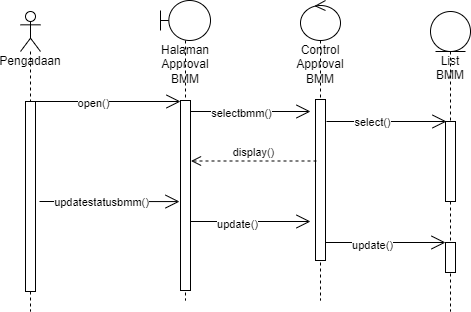

The diagram above was exported from draw.io. Its source (the exported page's mxGraphModel, read from the mxfile embedded in the PNG):
<mxGraphModel dx="868" dy="425" grid="1" gridSize="10" guides="1" tooltips="1" connect="1" arrows="1" fold="1" page="1" pageScale="1" pageWidth="850" pageHeight="1100" math="0" shadow="0">
  <root>
    <mxCell id="0" />
    <mxCell id="1" parent="0" />
    <mxCell id="9OE_82X2UbizwWMnrKPJ-1" value="Pengadaan" style="shape=umlLifeline;participant=umlActor;perimeter=lifelinePerimeter;whiteSpace=wrap;html=1;container=1;collapsible=0;recursiveResize=0;verticalAlign=top;spacingTop=36;outlineConnect=0;" vertex="1" parent="1">
      <mxGeometry x="140" y="210" width="20" height="300" as="geometry" />
    </mxCell>
    <mxCell id="9OE_82X2UbizwWMnrKPJ-5" value="" style="html=1;points=[];perimeter=orthogonalPerimeter;" vertex="1" parent="9OE_82X2UbizwWMnrKPJ-1">
      <mxGeometry x="5" y="90" width="10" height="190" as="geometry" />
    </mxCell>
    <mxCell id="9OE_82X2UbizwWMnrKPJ-2" value="Halaman Approval BMM" style="shape=umlLifeline;participant=umlBoundary;perimeter=lifelinePerimeter;whiteSpace=wrap;html=1;container=1;collapsible=0;recursiveResize=0;verticalAlign=top;spacingTop=36;outlineConnect=0;" vertex="1" parent="1">
      <mxGeometry x="280" y="199" width="50" height="300" as="geometry" />
    </mxCell>
    <mxCell id="9OE_82X2UbizwWMnrKPJ-6" value="" style="html=1;points=[];perimeter=orthogonalPerimeter;" vertex="1" parent="9OE_82X2UbizwWMnrKPJ-2">
      <mxGeometry x="20" y="100" width="10" height="190" as="geometry" />
    </mxCell>
    <mxCell id="9OE_82X2UbizwWMnrKPJ-3" value="Control Approval BMM" style="shape=umlLifeline;participant=umlControl;perimeter=lifelinePerimeter;whiteSpace=wrap;html=1;container=1;collapsible=0;recursiveResize=0;verticalAlign=top;spacingTop=36;outlineConnect=0;" vertex="1" parent="1">
      <mxGeometry x="420" y="199" width="40" height="300" as="geometry" />
    </mxCell>
    <mxCell id="9OE_82X2UbizwWMnrKPJ-9" value="" style="html=1;points=[];perimeter=orthogonalPerimeter;" vertex="1" parent="9OE_82X2UbizwWMnrKPJ-3">
      <mxGeometry x="15" y="99" width="10" height="161" as="geometry" />
    </mxCell>
    <mxCell id="9OE_82X2UbizwWMnrKPJ-10" value="" style="endArrow=open;endFill=1;endSize=12;html=1;rounded=0;" edge="1" parent="9OE_82X2UbizwWMnrKPJ-3">
      <mxGeometry width="160" relative="1" as="geometry">
        <mxPoint x="-110" y="111" as="sourcePoint" />
        <mxPoint x="10" y="111" as="targetPoint" />
      </mxGeometry>
    </mxCell>
    <mxCell id="9OE_82X2UbizwWMnrKPJ-11" value="selectbmm()" style="edgeLabel;html=1;align=center;verticalAlign=middle;resizable=0;points=[];" vertex="1" connectable="0" parent="9OE_82X2UbizwWMnrKPJ-10">
      <mxGeometry x="-0.1746" y="-1" relative="1" as="geometry">
        <mxPoint as="offset" />
      </mxGeometry>
    </mxCell>
    <mxCell id="9OE_82X2UbizwWMnrKPJ-18" value="" style="endArrow=open;endFill=1;endSize=12;html=1;rounded=0;" edge="1" parent="9OE_82X2UbizwWMnrKPJ-3">
      <mxGeometry width="160" relative="1" as="geometry">
        <mxPoint x="-110" y="221" as="sourcePoint" />
        <mxPoint x="10" y="221" as="targetPoint" />
      </mxGeometry>
    </mxCell>
    <mxCell id="9OE_82X2UbizwWMnrKPJ-19" value="update()" style="edgeLabel;html=1;align=center;verticalAlign=middle;resizable=0;points=[];" vertex="1" connectable="0" parent="9OE_82X2UbizwWMnrKPJ-18">
      <mxGeometry x="-0.2333" y="-2" relative="1" as="geometry">
        <mxPoint as="offset" />
      </mxGeometry>
    </mxCell>
    <mxCell id="9OE_82X2UbizwWMnrKPJ-4" value="List BMM" style="shape=umlLifeline;participant=umlEntity;perimeter=lifelinePerimeter;whiteSpace=wrap;html=1;container=1;collapsible=0;recursiveResize=0;verticalAlign=top;spacingTop=36;outlineConnect=0;" vertex="1" parent="1">
      <mxGeometry x="550" y="210" width="40" height="300" as="geometry" />
    </mxCell>
    <mxCell id="9OE_82X2UbizwWMnrKPJ-12" value="" style="html=1;points=[];perimeter=orthogonalPerimeter;" vertex="1" parent="9OE_82X2UbizwWMnrKPJ-4">
      <mxGeometry x="15" y="110" width="10" height="80" as="geometry" />
    </mxCell>
    <mxCell id="9OE_82X2UbizwWMnrKPJ-20" value="" style="html=1;points=[];perimeter=orthogonalPerimeter;" vertex="1" parent="9OE_82X2UbizwWMnrKPJ-4">
      <mxGeometry x="15" y="231" width="10" height="30" as="geometry" />
    </mxCell>
    <mxCell id="9OE_82X2UbizwWMnrKPJ-7" value="" style="endArrow=open;endFill=1;endSize=12;html=1;rounded=0;" edge="1" parent="1">
      <mxGeometry width="160" relative="1" as="geometry">
        <mxPoint x="150" y="300" as="sourcePoint" />
        <mxPoint x="300" y="300" as="targetPoint" />
      </mxGeometry>
    </mxCell>
    <mxCell id="9OE_82X2UbizwWMnrKPJ-8" value="open()" style="edgeLabel;html=1;align=center;verticalAlign=middle;resizable=0;points=[];" vertex="1" connectable="0" parent="9OE_82X2UbizwWMnrKPJ-7">
      <mxGeometry x="-0.1733" y="-1" relative="1" as="geometry">
        <mxPoint as="offset" />
      </mxGeometry>
    </mxCell>
    <mxCell id="9OE_82X2UbizwWMnrKPJ-13" value="" style="endArrow=open;endFill=1;endSize=12;html=1;rounded=0;" edge="1" parent="1">
      <mxGeometry width="160" relative="1" as="geometry">
        <mxPoint x="446" y="320" as="sourcePoint" />
        <mxPoint x="566" y="320" as="targetPoint" />
      </mxGeometry>
    </mxCell>
    <mxCell id="9OE_82X2UbizwWMnrKPJ-14" value="select()" style="edgeLabel;html=1;align=center;verticalAlign=middle;resizable=0;points=[];" vertex="1" connectable="0" parent="9OE_82X2UbizwWMnrKPJ-13">
      <mxGeometry x="-0.25" y="1" relative="1" as="geometry">
        <mxPoint y="1" as="offset" />
      </mxGeometry>
    </mxCell>
    <mxCell id="9OE_82X2UbizwWMnrKPJ-15" value="display()" style="html=1;verticalAlign=bottom;endArrow=open;dashed=1;endSize=8;rounded=0;" edge="1" parent="1">
      <mxGeometry relative="1" as="geometry">
        <mxPoint x="436" y="359.5" as="sourcePoint" />
        <mxPoint x="310.5" y="359.5" as="targetPoint" />
      </mxGeometry>
    </mxCell>
    <mxCell id="9OE_82X2UbizwWMnrKPJ-16" value="" style="endArrow=open;endFill=1;endSize=12;html=1;rounded=0;entryX=0;entryY=0.532;entryDx=0;entryDy=0;entryPerimeter=0;" edge="1" parent="1">
      <mxGeometry width="160" relative="1" as="geometry">
        <mxPoint x="159" y="400" as="sourcePoint" />
        <mxPoint x="299" y="400.08000000000004" as="targetPoint" />
      </mxGeometry>
    </mxCell>
    <mxCell id="9OE_82X2UbizwWMnrKPJ-17" value="updatestatusbmm()" style="edgeLabel;html=1;align=center;verticalAlign=middle;resizable=0;points=[];" vertex="1" connectable="0" parent="9OE_82X2UbizwWMnrKPJ-16">
      <mxGeometry x="-0.3429" y="1" relative="1" as="geometry">
        <mxPoint x="15" y="1" as="offset" />
      </mxGeometry>
    </mxCell>
    <mxCell id="9OE_82X2UbizwWMnrKPJ-21" value="" style="endArrow=open;endFill=1;endSize=12;html=1;rounded=0;" edge="1" parent="1">
      <mxGeometry width="160" relative="1" as="geometry">
        <mxPoint x="445" y="441" as="sourcePoint" />
        <mxPoint x="565" y="441" as="targetPoint" />
      </mxGeometry>
    </mxCell>
    <mxCell id="9OE_82X2UbizwWMnrKPJ-22" value="update()" style="edgeLabel;html=1;align=center;verticalAlign=middle;resizable=0;points=[];" vertex="1" connectable="0" parent="9OE_82X2UbizwWMnrKPJ-21">
      <mxGeometry x="-0.2333" y="-2" relative="1" as="geometry">
        <mxPoint as="offset" />
      </mxGeometry>
    </mxCell>
  </root>
</mxGraphModel>